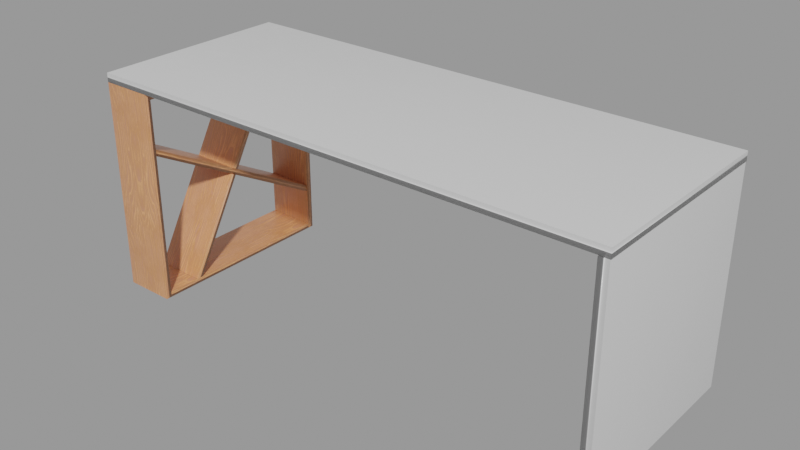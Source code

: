 # Source: computer-desk_0144978f-3136-41c4-9d70-73b33bdaed14.blend  (saved by Blender 4.0.36; exported with 4.5.12 LTS)
import bpy
from mathutils import Matrix  # noqa: F401  (used for matrix-valued properties, if any)

bpy.ops.wm.read_factory_settings(use_empty=True)
scene = bpy.context.scene
scene.name = 'upload'

# ---- collections
col_computer_desk = bpy.data.collections.new('Computer Desk'); scene.collection.children.link(col_computer_desk)

# ---- images (referenced by path relative to the original .blend; pixels are not part of the script)
import os
ASSET_DIR = os.environ.get("B2B_ASSET_DIR", "")  # directory of the original .blend (textures are referenced by path, not embedded)
HERE = os.path.dirname(os.path.abspath(__file__))  # packed textures are extracted next to this script under _unpacked/

def load_image(name, relpath, width, height, colorspace="sRGB"):
    """Load a texture the original file referenced (path relative to the .blend, or extracted next to this script)."""
    p = next((c for c in (os.path.join(HERE, relpath), os.path.join(ASSET_DIR, relpath)) if relpath and os.path.exists(c)), "")
    if p:
        img = bpy.data.images.load(p, check_existing=True)
        img.name = name
    else:  # same state as the original file: an image datablock whose file is absent (Cycles renders it pink)
        img = bpy.data.images.new(name, width, height)
        img.source = "FILE"
        img.filepath = "//" + (relpath or name)
    img.colorspace_settings.name = colorspace
    return img
img_smudgeslarge001_overlay_var1_3k_jpg = load_image('SmudgesLarge001_OVERLAY_VAR1_3K.jpg', '_unpacked/SmudgesLarge001_OVERLAY_VAR1_3K.e4564759.jpg', 3072, 3072, 'sRGB')
img_wood050_2k_color_jpg = load_image('Wood050_2K_Color.jpg', '_unpacked/Wood050_2K_Color.a0376cb7.jpg', 2048, 2048, 'sRGB')
img_wood050_2k_normalgl_jpg = load_image('Wood050_2K_NormalGL.jpg', '_unpacked/Wood050_2K_NormalGL.b0905d44.jpg', 2048, 2048, 'Non-Color')
img_wood050_2k_roughness_jpg = load_image('Wood050_2K_Roughness.jpg', '_unpacked/Wood050_2K_Roughness.e8d7fcd5.jpg', 2048, 2048, 'Non-Color')

# ---- materials (node trees are filled in below, after node groups)
mat_plasticwhite = bpy.data.materials.new('PlasticWhite')
mat_plasticwhite.use_transparent_shadow = False
mat_tablewood = bpy.data.materials.new('TableWood')
mat_tablewood.use_transparent_shadow = False

# ---- material node trees
mat_plasticwhite.use_nodes = True; mat_plasticwhite.node_tree.nodes.clear()
_N = mat_plasticwhite.node_tree.nodes; _L = mat_plasticwhite.node_tree.links
n0 = _N.new('ShaderNodeOutputMaterial'); n0.name = 'Material Output'; n0.location = (300, 300)
n1 = _N.new('ShaderNodeBsdfPrincipled'); n1.name = 'Principled BSDF'; n1.location = (10, 300)
n1.inputs[0].default_value = (0.75, 0.75, 0.75, 1.0)
n1.inputs[3].default_value = 1.45
n1.inputs[19].default_value = 0.3
n1.inputs[20].default_value = 0.2273
n1.inputs[25].default_value = 0.6182
n2 = _N.new('ShaderNodeMapping'); n2.name = 'Mapping.001'; n2.location = (-780, 220)
n2.inputs[3].default_value = (5.0, 5.0, 5.0)
n3 = _N.new('ShaderNodeTexImage'); n3.name = 'Image Texture.001'; n3.location = (-600, 220)
n3.image = img_smudgeslarge001_overlay_var1_3k_jpg
n4 = _N.new('ShaderNodeFloatCurve'); n4.name = 'Float Curve'; n4.location = (-320, 220)
_c = n4.mapping.curves[0]
while len(_c.points) > 2: _c.points.remove(_c.points[-1])
_c.points[0].location = (0.0, 0.71875); _c.points[0].handle_type = 'AUTO'
_c.points[1].location = (0.43636, 0.425); _c.points[1].handle_type = 'AUTO'
_p = _c.points.new(1.0, 0.1625); _p.handle_type = 'AUTO'
n4.mapping.update()
n5 = _N.new('ShaderNodeTexCoord'); n5.name = 'Texture Coordinate'; n5.location = (-960, 220)
_L.new(n5.outputs[2], n2.inputs[0])
_L.new(n2.outputs[0], n3.inputs[0])
_L.new(n3.outputs[0], n4.inputs[1])
_L.new(n4.outputs[0], n1.inputs[2])
_L.new(n1.outputs[0], n0.inputs[0])
n0.is_active_output = True
mat_tablewood.use_nodes = True; mat_tablewood.node_tree.nodes.clear()
_N = mat_tablewood.node_tree.nodes; _L = mat_tablewood.node_tree.links
n0 = _N.new('ShaderNodeOutputMaterial'); n0.name = 'Material Output'; n0.location = (300, 300)
n1 = _N.new('ShaderNodeMapping'); n1.name = 'Mapping'; n1.location = (-1040, 300)
n1.inputs[3].default_value = (5.0, 5.0, 5.0)
n2 = _N.new('ShaderNodeTexCoord'); n2.name = 'Texture Coordinate'; n2.location = (-1240, 300)
n3 = _N.new('ShaderNodeTexImage'); n3.name = 'Image Texture'; n3.location = (-540, 500)
n3.label = 'Base Color'
n3.image = img_wood050_2k_color_jpg
n4 = _N.new('ShaderNodeTexImage'); n4.name = 'Image Texture.002'; n4.location = (-540, -60)
n4.label = 'Normal'
n4.image = img_wood050_2k_normalgl_jpg
n5 = _N.new('ShaderNodeTexImage'); n5.name = 'Image Texture.001'; n5.location = (-540, 220)
n5.label = 'Roughness'
n5.image = img_wood050_2k_roughness_jpg
n6 = _N.new('ShaderNodeBsdfPrincipled'); n6.name = 'Principled BSDF'; n6.location = (10, 300)
n6.inputs[3].default_value = 1.45
n6.inputs[19].default_value = 1.0
n6.inputs[20].default_value = 0.3709
n6.inputs[22].default_value = (1.0, 0.788, 0.6402, 1.0)
n7 = _N.new('ShaderNodeNormalMap'); n7.name = 'Normal Map'; n7.location = (-160, 160)
_L.new(n3.outputs[0], n6.inputs[0])
_L.new(n4.outputs[0], n7.inputs[1])
_L.new(n7.outputs[0], n6.inputs[5])
_L.new(n1.outputs[0], n3.inputs[0])
_L.new(n1.outputs[0], n5.inputs[0])
_L.new(n1.outputs[0], n4.inputs[0])
_L.new(n2.outputs[2], n1.inputs[0])
_L.new(n5.outputs[0], n6.inputs[2])
_L.new(n6.outputs[0], n0.inputs[0])
n0.is_active_output = True

# ---- meshes
me_desk = bpy.data.meshes.new('Desk')
me_desk.from_pydata([(0.894, 0.35, 0.0), (0.894, -0.3509, 0.0), (0.9266, 0.35, 0.0), (0.9266, -0.3509, 0.0), (0.9266, 0.35, 0.7214), (0.894, 0.35, 0.7214), (0.894, -0.3509, 0.7214), (0.9266, -0.3509, 0.7214), (0.9282, 0.35, 0.7234), (-0.8701, 0.35, 0.7234), (-0.8701, -0.35, 0.7234), (0.9282, -0.35, 0.7234), (0.9282, 0.35, 0.754), (-0.8701, 0.35, 0.754), (-0.8701, -0.35, 0.754), (0.9282, -0.35, 0.754), (-0.8701, 0.35, 0.0), (-0.8701, -0.35, 0.0), (-0.6925, 0.35, 0.0), (-0.6925, -0.35, 0.0), (-0.8701, 0.35, 0.7225), (-0.6925, 0.35, 0.7225), (-0.8701, -0.3296, 0.0), (-0.8701, 0.3296, 0.0), (-0.6925, 0.3296, 0.0), (-0.6925, -0.3296, 0.0), (-0.8701, -0.35, 0.7225), (-0.6925, -0.35, 0.7225), (-0.8701, -0.3296, 0.7225), (-0.6925, -0.3296, 0.7225), (-0.6925, 0.3296, 0.7225), (-0.8701, 0.3296, 0.7225), (-0.8701, -0.3286, 0.0), (-0.8701, 0.3286, 0.0), (-0.6925, 0.3286, 0.0), (-0.6925, -0.3286, 0.0), (-0.8701, 0.3286, 0.01791), (-0.8701, -0.3286, 0.01791), (-0.6925, -0.3286, 0.01791), (-0.6925, 0.3286, 0.01791), (-0.8692, -0.3286, 0.7005), (-0.8692, 0.3286, 0.7005), (-0.6925, 0.3286, 0.7005), (-0.6925, -0.3286, 0.7005), (-0.8692, 0.3286, 0.7219), (-0.8692, -0.3286, 0.7219), (-0.6925, -0.3286, 0.7219), (-0.6925, 0.3286, 0.7219), (-0.8701, -0.3286, 0.5118), (-0.8701, 0.3286, 0.1508), (-0.6941, 0.3286, 0.1508), (-0.6941, -0.3286, 0.5118), (-0.8701, 0.3286, 0.1737), (-0.8701, -0.3286, 0.5348), (-0.6941, -0.3286, 0.5348), (-0.6941, 0.3286, 0.1737), (-0.8691, 0.1731, 0.6998), (-0.6925, 0.1731, 0.6998), (-0.6925, -0.2139, 0.01845), (-0.8709, -0.2139, 0.01845), (-0.6925, 0.1965, 0.6998), (-0.8691, 0.1965, 0.6998), (-0.6925, -0.1905, 0.01845), (-0.8709, -0.1905, 0.01845), (-0.6925, -0.01752, 0.3642), (-0.6925, -0.02784, 0.346), (-0.6925, -0.009891, 0.3364), (-0.6925, 0.0003368, 0.3544), (-0.8709, -0.02784, 0.346), (-0.8691, -0.01752, 0.3642), (-0.8691, 0.0003368, 0.3544), (-0.8709, -0.009891, 0.3364)], [], [(0, 2, 3, 1), (5, 6, 7, 4), (1, 3, 7, 6), (2, 0, 5, 4), (3, 2, 4, 7), (0, 1, 6, 5), (9, 8, 11, 10), (13, 14, 15, 12), (11, 8, 12, 15), (9, 10, 14, 13), (10, 11, 15, 14), (8, 9, 13, 12), (17, 19, 27, 26), (20, 31, 30, 21), (16, 23, 31, 20), (28, 26, 27, 29), (22, 17, 26, 28), (18, 16, 20, 21), (24, 18, 21, 30), (19, 25, 29, 27), (23, 24, 30, 31), (25, 22, 28, 29), (32, 33, 34, 35), (37, 38, 39, 36), (34, 33, 36, 39), (32, 35, 38, 37), (35, 34, 39, 38), (33, 32, 37, 36), (40, 41, 42, 43), (45, 46, 47, 44), (42, 41, 44, 47), (40, 43, 46, 45), (43, 42, 47, 46), (41, 40, 45, 44), (48, 49, 50, 51), (53, 54, 55, 52), (50, 49, 52, 55), (48, 51, 54, 53), (51, 50, 55, 54), (49, 48, 53, 52), (64, 67, 60, 57), (61, 56, 57, 60), (70, 69, 56, 61), (62, 63, 71, 66), (63, 59, 68, 71), (58, 59, 63, 62), (69, 64, 57, 56), (67, 70, 61, 60), (58, 62, 66, 65), (71, 68, 65, 66), (69, 70, 67, 64), (59, 58, 65, 68), (16, 18, 24, 23), (19, 17, 22, 25)])
me_desk.polygons.foreach_set('use_smooth', [True] * 54)
me_desk.polygons.foreach_set('material_index', [0, 0, 0, 0, 0, 0, 0, 0, 0, 0, 0, 0, 1, 1, 1, 1, 1, 1, 1, 1, 1, 1, 1, 1, 1, 1, 1, 1, 1, 1, 1, 1, 1, 1, 1, 1, 1, 1, 1, 1, 1, 1, 1, 1, 1, 1, 1, 1, 1, 1, 1, 1, 1, 1])
_uv = me_desk.uv_layers.new(name='UVMap')
_uv.uv.foreach_set('vector', [0.8983, 0.2777, 0.8854, 0.2777, 0.8854, 0.001495, 0.8983, 0.001495, 0.9013, 0.2777, 0.9013, 0.001498, 0.9141, 0.001498, 0.9141, 0.2777, 0.2777, 0.001499, 0.2906, 0.001499, 0.2906, 0.2858, 0.2777, 0.2858, 0.5667, 0.001499, 0.5796, 0.001499, 0.5796, 0.2858, 0.5667, 0.2858, 0.2906, 0.001499, 0.5667, 0.001499, 0.5667, 0.2858, 0.2906, 0.2858, 0.0015, 0.001499, 0.2777, 0.001499, 0.2777, 0.2858, 0.0015, 0.2858, 0.001501, 0.9981, 0.001501, 0.2895, 0.2774, 0.2895, 0.2774, 0.9981, 0.5653, 0.9981, 0.2894, 0.9981, 0.2894, 0.2895, 0.5653, 0.2895, 0.9442, 0.001498, 0.9442, 0.2774, 0.9322, 0.2774, 0.9322, 0.001498, 0.9171, 0.2774, 0.9171, 0.001502, 0.9292, 0.001502, 0.9292, 0.2774, 0.2774, 0.9981, 0.2774, 0.2895, 0.2894, 0.2895, 0.2894, 0.9981, 0.5773, 0.2895, 0.5773, 0.9981, 0.5653, 0.9981, 0.5653, 0.2895, 0.8673, 0.07953, 0.8673, 0.1495, 0.5826, 0.1495, 0.5826, 0.07953, 0.9667, 0.1455, 0.9586, 0.1455, 0.9586, 0.0755, 0.9667, 0.0755, 0.5803, 0.4056, 0.5803, 0.3975, 0.865, 0.3975, 0.865, 0.4056, 0.9472, 0.1495, 0.9552, 0.1495, 0.9552, 0.2195, 0.9472, 0.2195, 0.8673, 0.07148, 0.8673, 0.07953, 0.5826, 0.07953, 0.5826, 0.07148, 0.5803, 0.4756, 0.5803, 0.4056, 0.865, 0.4056, 0.865, 0.4756, 0.5803, 0.3275, 0.5803, 0.3195, 0.865, 0.3195, 0.865, 0.3275, 0.8673, 0.1495, 0.8673, 0.1576, 0.5826, 0.1576, 0.5826, 0.1495, 0.5803, 0.3975, 0.5803, 0.3275, 0.865, 0.3275, 0.865, 0.3975, 0.8673, 0.001499, 0.8673, 0.07148, 0.5826, 0.07148, 0.5826, 0.001499, 0.8392, 0.5495, 0.5803, 0.5495, 0.5803, 0.4795, 0.8392, 0.4795, 0.8392, 0.5565, 0.8392, 0.6265, 0.5803, 0.6265, 0.5803, 0.5565, 0.9653, 0.1495, 0.9653, 0.2195, 0.9582, 0.2195, 0.9582, 0.1495, 0.9554, 0.3006, 0.8854, 0.3006, 0.8854, 0.2935, 0.9554, 0.2935, 0.8392, 0.6336, 0.5803, 0.6336, 0.5803, 0.6265, 0.8392, 0.6265, 0.5803, 0.5495, 0.8392, 0.5495, 0.8392, 0.5565, 0.5803, 0.5565, 0.8392, 0.7071, 0.5803, 0.7071, 0.5803, 0.6375, 0.8392, 0.6375, 0.8392, 0.7156, 0.8392, 0.7852, 0.5803, 0.7852, 0.5803, 0.7156, 0.9835, 0.07115, 0.9835, 0.001504, 0.9919, 0.001504, 0.9919, 0.07115, 0.9472, 0.1451, 0.9472, 0.0755, 0.9556, 0.0755, 0.9556, 0.1451, 0.8392, 0.7936, 0.5803, 0.7936, 0.5803, 0.7852, 0.8392, 0.7852, 0.5803, 0.7071, 0.8392, 0.7071, 0.8392, 0.7156, 0.5803, 0.7156, 0.878, 0.2309, 0.5826, 0.2309, 0.5826, 0.1615, 0.878, 0.1615, 0.8824, 0.2388, 0.8824, 0.3081, 0.587, 0.3081, 0.587, 0.2388, 0.9715, 0.07086, 0.9715, 0.001505, 0.9805, 0.001505, 0.9805, 0.07086, 0.9685, 0.001505, 0.9685, 0.07086, 0.9594, 0.07086, 0.9594, 0.001505, 0.878, 0.3161, 0.5826, 0.3161, 0.587, 0.3081, 0.8824, 0.3081, 0.5826, 0.2309, 0.878, 0.2309, 0.8824, 0.2388, 0.587, 0.2388, 0.5803, 0.8055, 0.5804, 0.7975, 0.737, 0.7975, 0.7324, 0.8055, 0.8703, 0.001505, 0.8795, 0.001505, 0.8795, 0.07111, 0.8703, 0.07111, 0.5804, 0.8831, 0.5803, 0.8751, 0.7324, 0.8751, 0.737, 0.8831, 0.9863, 0.4795, 0.9863, 0.5498, 0.8422, 0.5498, 0.8422, 0.4795, 0.9863, 0.5498, 0.9909, 0.5578, 0.8425, 0.5578, 0.8422, 0.5498, 0.9564, 0.001497, 0.9564, 0.07181, 0.9472, 0.07181, 0.9472, 0.001497, 0.5803, 0.8751, 0.5803, 0.8055, 0.7324, 0.8055, 0.7324, 0.8751, 0.5804, 0.9527, 0.5804, 0.8831, 0.737, 0.8831, 0.737, 0.9527, 0.9909, 0.6281, 0.9863, 0.6361, 0.8422, 0.6361, 0.8425, 0.6281, 0.8703, 0.0755, 0.8783, 0.0755, 0.8783, 0.1458, 0.8703, 0.1458, 0.955, 0.2815, 0.955, 0.2895, 0.8854, 0.2895, 0.8854, 0.2815, 0.9909, 0.5578, 0.9909, 0.6281, 0.8425, 0.6281, 0.8425, 0.5578, 0.9888, 0.0755, 0.9888, 0.1455, 0.9807, 0.1455, 0.9807, 0.0755, 0.9697, 0.1455, 0.9697, 0.0755, 0.9777, 0.0755, 0.9777, 0.1455])
me_desk.materials.append(mat_plasticwhite)
me_desk.materials.append(mat_tablewood)
me_desk.update()

# ---- objects
ob_computer_desk = bpy.data.objects.new('Computer Desk', me_desk)

# ---- transforms, parenting, visibility, modifiers, constraints
ob_computer_desk.location = (0.0, 0.0, 0.0)
_m = ob_computer_desk.modifiers.new('Bevel', 'BEVEL')
_m.width = 0.002
_m.width_pct = 0.002
_m.segments = 2
_m.limit_method = 'WEIGHT'
_m = ob_computer_desk.modifiers.new('WeightedNormal', 'WEIGHTED_NORMAL')

# ---- collection membership
scene.collection.objects.link(ob_computer_desk)
col_computer_desk.objects.link(ob_computer_desk)

# ---- scene / render settings (as saved in the file)
scene.frame_start = 1; scene.frame_end = 250; scene.frame_set(1)
scene.render.engine = 'BLENDER_EEVEE_NEXT'
scene.render.image_settings.exr_codec = 'NONE'
scene.render.simplify_subdivision_render = 0
scene.render.simplify_child_particles_render = 0.0
scene.cycles.sampling_pattern = 'TABULATED_SOBOL'
scene.eevee.use_shadows = False
scene.view_settings.view_transform = 'Filmic'
bpy.context.view_layer.update()

# ---- added for rendering (the .blend has no active camera and no usable light): camera, sun + grey world if the file has none
cam_auto = bpy.data.cameras.new('AutoCamera')
cam_auto.lens = 50.0
cam_auto.sensor_width = 36.0
cam_auto.clip_end = 1000.0
ob_auto_camera = bpy.data.objects.new('AutoCamera', cam_auto)
scene.collection.objects.link(ob_auto_camera)
ob_auto_camera.location = (1.94648, -2.30181, 1.91125)
ob_auto_camera.rotation_euler = (1.09748, -7.21219e-08, 0.694738)
scene.camera = ob_auto_camera
light_auto_sun = bpy.data.lights.new('AutoSun', 'SUN')
light_auto_sun.energy = 3.0
light_auto_sun.angle = 0.0523599
ob_auto_sun = bpy.data.objects.new('AutoSun', light_auto_sun)
scene.collection.objects.link(ob_auto_sun)
ob_auto_sun.rotation_euler = (0.872665, 0.174533, 0.523599)
if scene.world is None:
    world_auto = bpy.data.worlds.new('AutoWorld')
    world_auto.color = (0.3, 0.3, 0.3)
    scene.world = world_auto
bpy.context.view_layer.update()
